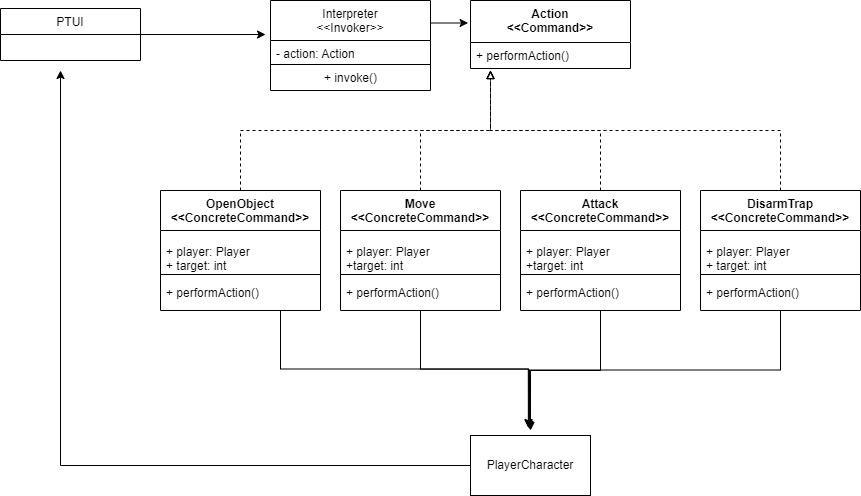

The diagram above was exported from draw.io. Its source (the exported page's mxGraphModel, read from the mxfile embedded in the PNG):
<mxGraphModel dx="2249" dy="697" grid="1" gridSize="10" guides="1" tooltips="1" connect="1" arrows="1" fold="1" page="1" pageScale="1" pageWidth="827" pageHeight="1169" math="0" shadow="0">
  <root>
    <mxCell id="WIyWlLk6GJQsqaUBKTNV-0" />
    <mxCell id="WIyWlLk6GJQsqaUBKTNV-1" parent="WIyWlLk6GJQsqaUBKTNV-0" />
    <mxCell id="oXkVo6Q_L-STb_gdMfT8-23" style="edgeStyle=orthogonalEdgeStyle;rounded=0;orthogonalLoop=1;jettySize=auto;html=1;exitX=1;exitY=0.25;exitDx=0;exitDy=0;entryX=-0.015;entryY=0.339;entryDx=0;entryDy=0;entryPerimeter=0;" parent="WIyWlLk6GJQsqaUBKTNV-1" source="zkfFHV4jXpPFQw0GAbJ--13" target="oXkVo6Q_L-STb_gdMfT8-2" edge="1">
      <mxGeometry relative="1" as="geometry" />
    </mxCell>
    <mxCell id="zkfFHV4jXpPFQw0GAbJ--13" value="Interpreter&#10;&lt;&lt;Invoker&gt;&gt;" style="swimlane;fontStyle=0;align=center;verticalAlign=top;childLayout=stackLayout;horizontal=1;startSize=40;horizontalStack=0;resizeParent=1;resizeLast=0;collapsible=1;marginBottom=0;rounded=0;shadow=0;strokeWidth=1;" parent="WIyWlLk6GJQsqaUBKTNV-1" vertex="1">
      <mxGeometry x="130" y="90" width="160" height="90" as="geometry">
        <mxRectangle x="340" y="380" width="170" height="26" as="alternateBounds" />
      </mxGeometry>
    </mxCell>
    <mxCell id="zkfFHV4jXpPFQw0GAbJ--14" value="- action: Action" style="text;align=left;verticalAlign=top;spacingLeft=4;spacingRight=4;overflow=hidden;rotatable=0;points=[[0,0.5],[1,0.5]];portConstraint=eastwest;" parent="zkfFHV4jXpPFQw0GAbJ--13" vertex="1">
      <mxGeometry y="40" width="160" height="20" as="geometry" />
    </mxCell>
    <mxCell id="zkfFHV4jXpPFQw0GAbJ--15" value="" style="line;html=1;strokeWidth=1;align=left;verticalAlign=middle;spacingTop=-1;spacingLeft=3;spacingRight=3;rotatable=0;labelPosition=right;points=[];portConstraint=eastwest;" parent="zkfFHV4jXpPFQw0GAbJ--13" vertex="1">
      <mxGeometry y="60" width="160" height="8" as="geometry" />
    </mxCell>
    <mxCell id="oXkVo6Q_L-STb_gdMfT8-6" value="+ invoke()" style="text;html=1;align=center;verticalAlign=middle;resizable=0;points=[];autosize=1;strokeColor=none;fillColor=none;" parent="zkfFHV4jXpPFQw0GAbJ--13" vertex="1">
      <mxGeometry y="68" width="160" height="20" as="geometry" />
    </mxCell>
    <mxCell id="oXkVo6Q_L-STb_gdMfT8-2" value="Action&#10;&lt;&lt;Command&gt;&gt;" style="swimlane;fontStyle=1;align=center;verticalAlign=top;childLayout=stackLayout;horizontal=1;startSize=42;horizontalStack=0;resizeParent=1;resizeParentMax=0;resizeLast=0;collapsible=1;marginBottom=0;" parent="WIyWlLk6GJQsqaUBKTNV-1" vertex="1">
      <mxGeometry x="330" y="90" width="160" height="68" as="geometry" />
    </mxCell>
    <mxCell id="oXkVo6Q_L-STb_gdMfT8-5" value="+ performAction()" style="text;strokeColor=none;fillColor=none;align=left;verticalAlign=top;spacingLeft=4;spacingRight=4;overflow=hidden;rotatable=0;points=[[0,0.5],[1,0.5]];portConstraint=eastwest;" parent="oXkVo6Q_L-STb_gdMfT8-2" vertex="1">
      <mxGeometry y="42" width="160" height="26" as="geometry" />
    </mxCell>
    <mxCell id="oXkVo6Q_L-STb_gdMfT8-27" style="edgeStyle=orthogonalEdgeStyle;rounded=0;orthogonalLoop=1;jettySize=auto;html=1;exitX=0.5;exitY=0;exitDx=0;exitDy=0;dashed=1;endArrow=block;endFill=0;" parent="WIyWlLk6GJQsqaUBKTNV-1" source="oXkVo6Q_L-STb_gdMfT8-7" edge="1">
      <mxGeometry relative="1" as="geometry">
        <mxPoint x="350.0000000000001" y="160" as="targetPoint" />
      </mxGeometry>
    </mxCell>
    <mxCell id="oXkVo6Q_L-STb_gdMfT8-36" style="edgeStyle=orthogonalEdgeStyle;rounded=0;orthogonalLoop=1;jettySize=auto;html=1;exitX=0.5;exitY=1;exitDx=0;exitDy=0;endArrow=classic;endFill=1;" parent="WIyWlLk6GJQsqaUBKTNV-1" source="oXkVo6Q_L-STb_gdMfT8-7" edge="1">
      <mxGeometry relative="1" as="geometry">
        <mxPoint x="390" y="520" as="targetPoint" />
      </mxGeometry>
    </mxCell>
    <mxCell id="oXkVo6Q_L-STb_gdMfT8-29" style="edgeStyle=orthogonalEdgeStyle;rounded=0;orthogonalLoop=1;jettySize=auto;html=1;exitX=0.5;exitY=0;exitDx=0;exitDy=0;dashed=1;endArrow=block;endFill=0;" parent="WIyWlLk6GJQsqaUBKTNV-1" source="oXkVo6Q_L-STb_gdMfT8-11" edge="1">
      <mxGeometry relative="1" as="geometry">
        <mxPoint x="350.0000000000001" y="160" as="targetPoint" />
      </mxGeometry>
    </mxCell>
    <mxCell id="oXkVo6Q_L-STb_gdMfT8-34" style="edgeStyle=orthogonalEdgeStyle;rounded=0;orthogonalLoop=1;jettySize=auto;html=1;exitX=0.75;exitY=1;exitDx=0;exitDy=0;endArrow=classic;endFill=1;entryX=0.551;entryY=-0.013;entryDx=0;entryDy=0;entryPerimeter=0;" parent="WIyWlLk6GJQsqaUBKTNV-1" source="oXkVo6Q_L-STb_gdMfT8-11" edge="1">
      <mxGeometry relative="1" as="geometry">
        <mxPoint x="388.15999999999985" y="517.01" as="targetPoint" />
      </mxGeometry>
    </mxCell>
    <mxCell id="oXkVo6Q_L-STb_gdMfT8-26" style="edgeStyle=orthogonalEdgeStyle;rounded=0;orthogonalLoop=1;jettySize=auto;html=1;exitX=0.5;exitY=0;exitDx=0;exitDy=0;dashed=1;endArrow=block;endFill=0;" parent="WIyWlLk6GJQsqaUBKTNV-1" source="oXkVo6Q_L-STb_gdMfT8-15" edge="1">
      <mxGeometry relative="1" as="geometry">
        <mxPoint x="350.0000000000001" y="160" as="targetPoint" />
      </mxGeometry>
    </mxCell>
    <mxCell id="oXkVo6Q_L-STb_gdMfT8-35" style="edgeStyle=orthogonalEdgeStyle;rounded=0;orthogonalLoop=1;jettySize=auto;html=1;exitX=0.5;exitY=1;exitDx=0;exitDy=0;entryX=0.549;entryY=-0.012;entryDx=0;entryDy=0;entryPerimeter=0;endArrow=classic;endFill=1;" parent="WIyWlLk6GJQsqaUBKTNV-1" source="oXkVo6Q_L-STb_gdMfT8-15" edge="1">
      <mxGeometry relative="1" as="geometry">
        <mxPoint x="387.84000000000015" y="517.24" as="targetPoint" />
      </mxGeometry>
    </mxCell>
    <mxCell id="oXkVo6Q_L-STb_gdMfT8-28" style="edgeStyle=orthogonalEdgeStyle;rounded=0;orthogonalLoop=1;jettySize=auto;html=1;exitX=0.5;exitY=0;exitDx=0;exitDy=0;dashed=1;endArrow=block;endFill=0;" parent="WIyWlLk6GJQsqaUBKTNV-1" source="oXkVo6Q_L-STb_gdMfT8-19" edge="1">
      <mxGeometry relative="1" as="geometry">
        <mxPoint x="350.0000000000001" y="160" as="targetPoint" />
      </mxGeometry>
    </mxCell>
    <mxCell id="oXkVo6Q_L-STb_gdMfT8-37" style="edgeStyle=orthogonalEdgeStyle;rounded=0;orthogonalLoop=1;jettySize=auto;html=1;exitX=0.5;exitY=1;exitDx=0;exitDy=0;entryX=0.556;entryY=-0.005;entryDx=0;entryDy=0;entryPerimeter=0;endArrow=classic;endFill=1;" parent="WIyWlLk6GJQsqaUBKTNV-1" source="oXkVo6Q_L-STb_gdMfT8-19" edge="1">
      <mxGeometry relative="1" as="geometry">
        <mxPoint x="388.96000000000004" y="518.8499999999999" as="targetPoint" />
      </mxGeometry>
    </mxCell>
    <mxCell id="adCXi1uuz4EY16nHivYm-4" style="edgeStyle=orthogonalEdgeStyle;rounded=0;orthogonalLoop=1;jettySize=auto;html=1;exitX=1;exitY=0.5;exitDx=0;exitDy=0;entryX=-0.031;entryY=0.378;entryDx=0;entryDy=0;entryPerimeter=0;" parent="WIyWlLk6GJQsqaUBKTNV-1" source="adCXi1uuz4EY16nHivYm-0" target="zkfFHV4jXpPFQw0GAbJ--13" edge="1">
      <mxGeometry relative="1" as="geometry" />
    </mxCell>
    <mxCell id="adCXi1uuz4EY16nHivYm-0" value="PTUI" style="swimlane;fontStyle=0;childLayout=stackLayout;horizontal=1;startSize=26;fillColor=none;horizontalStack=0;resizeParent=1;resizeParentMax=0;resizeLast=0;collapsible=1;marginBottom=0;" parent="WIyWlLk6GJQsqaUBKTNV-1" vertex="1">
      <mxGeometry x="-140" y="98" width="140" height="52" as="geometry" />
    </mxCell>
    <mxCell id="adCXi1uuz4EY16nHivYm-18" value="" style="group" parent="WIyWlLk6GJQsqaUBKTNV-1" vertex="1" connectable="0">
      <mxGeometry x="20" y="280" width="160" height="120" as="geometry" />
    </mxCell>
    <mxCell id="oXkVo6Q_L-STb_gdMfT8-11" value="OpenObject&#10;&lt;&lt;ConcreteCommand&gt;&gt;" style="swimlane;fontStyle=1;align=center;verticalAlign=top;childLayout=stackLayout;horizontal=1;startSize=40;horizontalStack=0;resizeParent=1;resizeParentMax=0;resizeLast=0;collapsible=1;marginBottom=0;resizeHeight=1;resizeWidth=1;resizable=1;flipH=0;container=0;" parent="adCXi1uuz4EY16nHivYm-18" vertex="1">
      <mxGeometry width="160" height="120" as="geometry" />
    </mxCell>
    <mxCell id="oXkVo6Q_L-STb_gdMfT8-12" value="+ player: Player&#10;+ target: int" style="text;strokeColor=none;fillColor=none;align=left;verticalAlign=top;spacingLeft=4;spacingRight=4;overflow=hidden;rotatable=0;points=[[0,0.5],[1,0.5]];portConstraint=eastwest;" parent="adCXi1uuz4EY16nHivYm-18" vertex="1">
      <mxGeometry y="48" width="160" height="31.2" as="geometry" />
    </mxCell>
    <mxCell id="oXkVo6Q_L-STb_gdMfT8-13" value="" style="line;strokeWidth=1;fillColor=none;align=left;verticalAlign=middle;spacingTop=-1;spacingLeft=3;spacingRight=3;rotatable=0;labelPosition=right;points=[];portConstraint=eastwest;" parent="adCXi1uuz4EY16nHivYm-18" vertex="1">
      <mxGeometry y="79.2" width="160" height="9.6" as="geometry" />
    </mxCell>
    <mxCell id="oXkVo6Q_L-STb_gdMfT8-14" value="+ performAction()" style="text;strokeColor=none;fillColor=none;align=left;verticalAlign=top;spacingLeft=4;spacingRight=4;overflow=hidden;rotatable=0;points=[[0,0.5],[1,0.5]];portConstraint=eastwest;" parent="adCXi1uuz4EY16nHivYm-18" vertex="1">
      <mxGeometry y="88.8" width="160" height="31.2" as="geometry" />
    </mxCell>
    <mxCell id="adCXi1uuz4EY16nHivYm-19" value="" style="group" parent="WIyWlLk6GJQsqaUBKTNV-1" vertex="1" connectable="0">
      <mxGeometry x="200" y="280" width="160" height="120" as="geometry" />
    </mxCell>
    <mxCell id="oXkVo6Q_L-STb_gdMfT8-15" value="Move&#10;&lt;&lt;ConcreteCommand&gt;&gt;" style="swimlane;fontStyle=1;align=center;verticalAlign=top;childLayout=stackLayout;horizontal=1;startSize=40;horizontalStack=0;resizeParent=1;resizeParentMax=0;resizeLast=0;collapsible=1;marginBottom=0;container=0;" parent="adCXi1uuz4EY16nHivYm-19" vertex="1">
      <mxGeometry width="160" height="120" as="geometry" />
    </mxCell>
    <mxCell id="oXkVo6Q_L-STb_gdMfT8-16" value="+ player: Player&#10;+target: int" style="text;strokeColor=none;fillColor=none;align=left;verticalAlign=top;spacingLeft=4;spacingRight=4;overflow=hidden;rotatable=0;points=[[0,0.5],[1,0.5]];portConstraint=eastwest;" parent="adCXi1uuz4EY16nHivYm-19" vertex="1">
      <mxGeometry y="48" width="160" height="31.2" as="geometry" />
    </mxCell>
    <mxCell id="oXkVo6Q_L-STb_gdMfT8-17" value="" style="line;strokeWidth=1;fillColor=none;align=left;verticalAlign=middle;spacingTop=-1;spacingLeft=3;spacingRight=3;rotatable=0;labelPosition=right;points=[];portConstraint=eastwest;" parent="adCXi1uuz4EY16nHivYm-19" vertex="1">
      <mxGeometry y="79.2" width="160" height="9.6" as="geometry" />
    </mxCell>
    <mxCell id="oXkVo6Q_L-STb_gdMfT8-18" value="+ performAction()" style="text;strokeColor=none;fillColor=none;align=left;verticalAlign=top;spacingLeft=4;spacingRight=4;overflow=hidden;rotatable=0;points=[[0,0.5],[1,0.5]];portConstraint=eastwest;" parent="adCXi1uuz4EY16nHivYm-19" vertex="1">
      <mxGeometry y="88.8" width="160" height="31.2" as="geometry" />
    </mxCell>
    <mxCell id="adCXi1uuz4EY16nHivYm-20" value="" style="group" parent="WIyWlLk6GJQsqaUBKTNV-1" vertex="1" connectable="0">
      <mxGeometry x="380" y="280" width="160" height="120" as="geometry" />
    </mxCell>
    <mxCell id="oXkVo6Q_L-STb_gdMfT8-7" value="Attack&#10;&lt;&lt;ConcreteCommand&gt;&gt;" style="swimlane;fontStyle=1;align=center;verticalAlign=top;childLayout=stackLayout;horizontal=1;startSize=40;horizontalStack=0;resizeParent=1;resizeParentMax=0;resizeLast=0;collapsible=1;marginBottom=0;container=0;" parent="adCXi1uuz4EY16nHivYm-20" vertex="1">
      <mxGeometry width="160" height="120" as="geometry" />
    </mxCell>
    <mxCell id="oXkVo6Q_L-STb_gdMfT8-8" value="+ player: Player&#10;+target: int" style="text;strokeColor=none;fillColor=none;align=left;verticalAlign=top;spacingLeft=4;spacingRight=4;overflow=hidden;rotatable=0;points=[[0,0.5],[1,0.5]];portConstraint=eastwest;" parent="adCXi1uuz4EY16nHivYm-20" vertex="1">
      <mxGeometry y="48" width="160" height="31.2" as="geometry" />
    </mxCell>
    <mxCell id="oXkVo6Q_L-STb_gdMfT8-9" value="" style="line;strokeWidth=1;fillColor=none;align=left;verticalAlign=middle;spacingTop=-1;spacingLeft=3;spacingRight=3;rotatable=0;labelPosition=right;points=[];portConstraint=eastwest;" parent="adCXi1uuz4EY16nHivYm-20" vertex="1">
      <mxGeometry y="79.2" width="160" height="9.6" as="geometry" />
    </mxCell>
    <mxCell id="oXkVo6Q_L-STb_gdMfT8-10" value="+ performAction()" style="text;strokeColor=none;fillColor=none;align=left;verticalAlign=top;spacingLeft=4;spacingRight=4;overflow=hidden;rotatable=0;points=[[0,0.5],[1,0.5]];portConstraint=eastwest;" parent="adCXi1uuz4EY16nHivYm-20" vertex="1">
      <mxGeometry y="88.8" width="160" height="31.2" as="geometry" />
    </mxCell>
    <mxCell id="adCXi1uuz4EY16nHivYm-21" value="" style="group" parent="WIyWlLk6GJQsqaUBKTNV-1" vertex="1" connectable="0">
      <mxGeometry x="560" y="280" width="160" height="120" as="geometry" />
    </mxCell>
    <mxCell id="oXkVo6Q_L-STb_gdMfT8-19" value="DisarmTrap&#10;&lt;&lt;ConcreteCommand&gt;&gt;" style="swimlane;fontStyle=1;align=center;verticalAlign=top;childLayout=stackLayout;horizontal=1;startSize=40;horizontalStack=0;resizeParent=1;resizeParentMax=0;resizeLast=0;collapsible=1;marginBottom=0;container=0;" parent="adCXi1uuz4EY16nHivYm-21" vertex="1">
      <mxGeometry width="160" height="120" as="geometry" />
    </mxCell>
    <mxCell id="oXkVo6Q_L-STb_gdMfT8-20" value="+ player: Player&#10;+ target: int" style="text;strokeColor=none;fillColor=none;align=left;verticalAlign=top;spacingLeft=4;spacingRight=4;overflow=hidden;rotatable=0;points=[[0,0.5],[1,0.5]];portConstraint=eastwest;" parent="adCXi1uuz4EY16nHivYm-21" vertex="1">
      <mxGeometry y="48" width="160" height="31.2" as="geometry" />
    </mxCell>
    <mxCell id="oXkVo6Q_L-STb_gdMfT8-21" value="" style="line;strokeWidth=1;fillColor=none;align=left;verticalAlign=middle;spacingTop=-1;spacingLeft=3;spacingRight=3;rotatable=0;labelPosition=right;points=[];portConstraint=eastwest;" parent="adCXi1uuz4EY16nHivYm-21" vertex="1">
      <mxGeometry y="79.2" width="160" height="9.6" as="geometry" />
    </mxCell>
    <mxCell id="oXkVo6Q_L-STb_gdMfT8-22" value="+ performAction()" style="text;strokeColor=none;fillColor=none;align=left;verticalAlign=top;spacingLeft=4;spacingRight=4;overflow=hidden;rotatable=0;points=[[0,0.5],[1,0.5]];portConstraint=eastwest;" parent="adCXi1uuz4EY16nHivYm-21" vertex="1">
      <mxGeometry y="88.8" width="160" height="31.2" as="geometry" />
    </mxCell>
    <mxCell id="adCXi1uuz4EY16nHivYm-22" style="edgeStyle=orthogonalEdgeStyle;rounded=0;orthogonalLoop=1;jettySize=auto;html=1;exitX=0;exitY=0.5;exitDx=0;exitDy=0;" parent="WIyWlLk6GJQsqaUBKTNV-1" source="k6PvHBVTMUuWqGrqqBlN-0" edge="1">
      <mxGeometry relative="1" as="geometry">
        <mxPoint x="-80" y="160" as="targetPoint" />
        <mxPoint x="300" y="620" as="sourcePoint" />
      </mxGeometry>
    </mxCell>
    <mxCell id="k6PvHBVTMUuWqGrqqBlN-0" value="PlayerCharacter" style="rounded=0;whiteSpace=wrap;html=1;" vertex="1" parent="WIyWlLk6GJQsqaUBKTNV-1">
      <mxGeometry x="330" y="525" width="120" height="60" as="geometry" />
    </mxCell>
  </root>
</mxGraphModel>